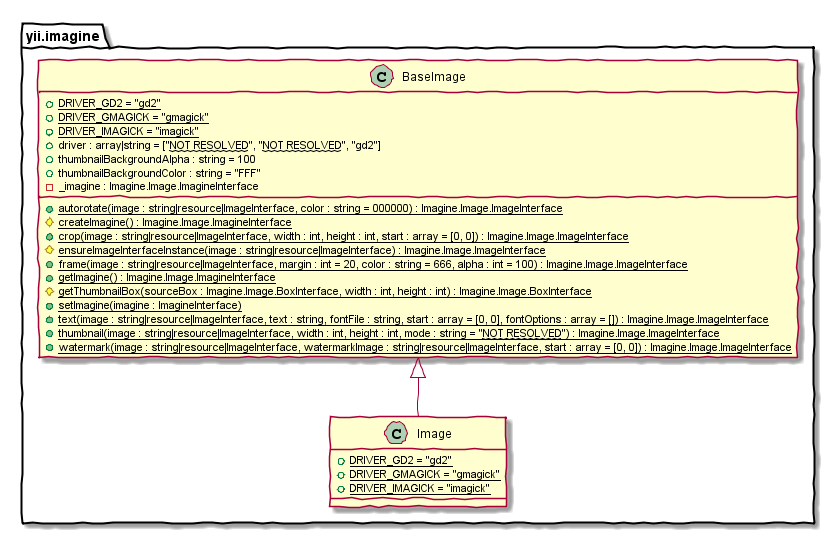

The diagram above was rendered by PlantUML. Its source (embedded in the PNG):
@startuml
skinparam handwritten true
class yii.imagine.BaseImage {
    +{static}DRIVER_GD2 = "gd2"
    +{static}DRIVER_GMAGICK = "gmagick"
    +{static}DRIVER_IMAGICK = "imagick"
    +driver : array|string = ["~~NOT RESOLVED~~", "~~NOT RESOLVED~~", "gd2"]
    +thumbnailBackgroundAlpha : string = 100
    +thumbnailBackgroundColor : string = "FFF"
    -_imagine : Imagine.Image.ImagineInterface
    +{static}autorotate(image : string|resource|ImageInterface, color : string = 000000) : Imagine.Image.ImageInterface
    #{static}createImagine() : Imagine.Image.ImagineInterface
    +{static}crop(image : string|resource|ImageInterface, width : int, height : int, start : array = [0, 0]) : Imagine.Image.ImageInterface
    #{static}ensureImageInterfaceInstance(image : string|resource|ImageInterface) : Imagine.Image.ImageInterface
    +{static}frame(image : string|resource|ImageInterface, margin : int = 20, color : string = 666, alpha : int = 100) : Imagine.Image.ImageInterface
    +{static}getImagine() : Imagine.Image.ImagineInterface
    #{static}getThumbnailBox(sourceBox : Imagine.Image.BoxInterface, width : int, height : int) : Imagine.Image.BoxInterface
    +{static}setImagine(imagine : ImagineInterface)
    +{static}text(image : string|resource|ImageInterface, text : string, fontFile : string, start : array = [0, 0], fontOptions : array = []) : Imagine.Image.ImageInterface
    +{static}thumbnail(image : string|resource|ImageInterface, width : int, height : int, mode : string = "~~NOT RESOLVED~~") : Imagine.Image.ImageInterface
    +{static}watermark(image : string|resource|ImageInterface, watermarkImage : string|resource|ImageInterface, start : array = [0, 0]) : Imagine.Image.ImageInterface
}
class yii.imagine.Image {
    +{static}DRIVER_GD2 = "gd2"
    +{static}DRIVER_GMAGICK = "gmagick"
    +{static}DRIVER_IMAGICK = "imagick"
}
class yii.imagine.Image extends yii.imagine.BaseImage
@enduml